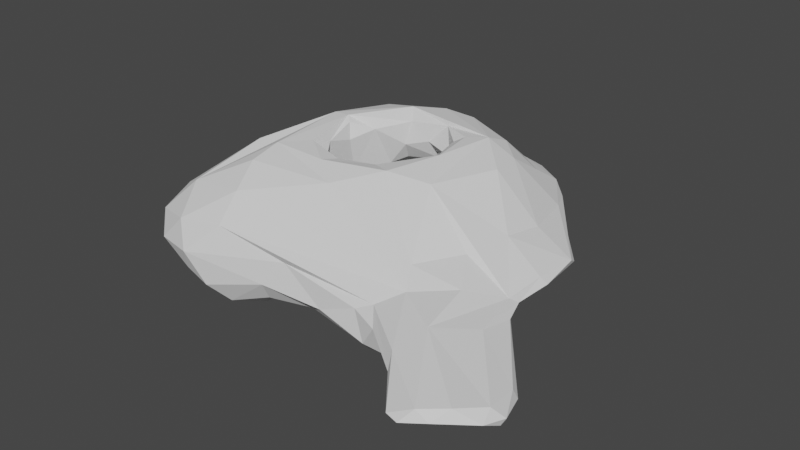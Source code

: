 # Source: CaveRoof_1.blend  (saved by Blender 2.81.16; exported with 4.5.12 LTS)
import bpy
from mathutils import Matrix  # noqa: F401  (used for matrix-valued properties, if any)

bpy.ops.wm.read_factory_settings(use_empty=True)
scene = bpy.context.scene
scene.name = 'Scene'

# ---- collections
col_collection = bpy.data.collections.new('Collection'); scene.collection.children.link(col_collection)

# ---- world
world_world = bpy.data.worlds.new('World'); scene.world = world_world
world_world.use_nodes = True; world_world.node_tree.nodes.clear()
_N = world_world.node_tree.nodes; _L = world_world.node_tree.links
n0 = _N.new('ShaderNodeOutputWorld'); n0.name = 'World Output'; n0.location = (300, 300)
n1 = _N.new('ShaderNodeBackground'); n1.name = 'Background'; n1.location = (10, 300)
n1.inputs[0].default_value = (0.05088, 0.05088, 0.05088, 1.0)
_L.new(n1.outputs[0], n0.inputs[0])
n0.is_active_output = True
world_world.color = (0.05088, 0.05088, 0.05088)
world_world.use_sun_shadow = False
world_world.sun_shadow_jitter_overblur = 0.0

# ---- meshes
me_plane_001 = bpy.data.meshes.new('Plane.001')
me_plane_001.from_pydata([(-14.88, -7.941, -4.971), (-3.789, 17.53, -1.202), (-1.726, 9.423, -0.002764), (-15.26, -2.152, -2.328), (-0.3074, 16.96, -1.202), (4.89, 16.07, -1.202), (9.304, 14.4, -1.202), (12.68, 9.104, -1.867), (16.75, 4.669, -1.867), (15.69, -2.755, -2.489), (21.09, -8.246, -3.753), (22.33, -11.98, -3.684), (15.07, -13.84, -3.127), (9.171, -9.78, -5.788), (6.101, -9.094, -5.005), (-1.034, -8.582, -5.005), (-9.022, -10.63, -4.971), (-11.34, 8.495, -0.002764), (8.678, 3.041, -0.002764), (3.414, 8.515, -0.002764), (-7.797, 5.205, -0.002764), (12.39, 0.1891, -0.668), (-6.887, 17.89, -1.202), (-4.987, 0.4594, -0.002764), (1.166, -0.1244, -0.002764), (4.412, 3.986, -0.002764), (-4.889, 5.16, -0.002764), (12.35, -11.31, -2.519), (16.74, -16.71, -3.662), (-13.3, 3.171, -2.328), (10.81, -4.826, -4.471), (0.06631, -4.353, -3.806), (6.928, -3.027, -3.806), (18.21, -11.19, -2.589), (-7.005, -5.086, -3.771), (-11.34, -1.368, -3.771), (14.15, -7.179, -1.653), (19.66, -14.49, -2.49), (-1.017, 13.19, -0.002764), (16.79, -0.657, -1.867), (-9.112, 13.19, -0.3993), (8.53, 8.721, -0.002764), (4.152, 12.29, -0.002764), (-5.793, 11.37, -0.002764), (12.53, 4.647, -0.668), (-13.93, -7.538, -1.058), (-3.38, 16.69, 0.06769), (-1.418, 8.979, 3.987), (-14.29, -2.032, -1.058), (-0.06773, 16.15, 0.06769), (4.876, 15.31, 0.06769), (9.075, 13.71, 0.06769), (12.29, 8.676, -0.5975), (16.16, 4.456, -0.5975), (15.29, -2.763, -1.159), (20.43, -7.986, -2.362), (22.47, -12.14, -2.37), (14.7, -13.31, -1.734), (9.085, -9.445, -1.773), (6.028, -8.635, -1.058), (-0.7585, -8.148, -1.058), (-8.358, -10.1, -1.058), (-10.56, 8.096, 1.267), (7.602, 2.908, 3.987), (3.472, 8.115, 3.987), (-7.192, 4.967, 3.987), (12.01, 0.1953, 0.602), (-6.326, 17.03, 0.06769), (-4.519, 0.4524, 3.987), (1.334, -0.1029, 3.987), (4.422, 3.807, 3.987), (-4.426, 4.924, 3.987), (12.11, -10.9, -1.155), (16.28, -16.03, -2.243), (-12.43, 3.032, -1.058), (10.51, -4.576, -0.5234), (0.2877, -4.125, 2.861), (6.815, -2.864, 2.861), (17.69, -10.79, -1.197), (-6.438, -4.823, 2.861), (-10.56, -1.286, 2.861), (13.83, -6.978, -0.306), (19.8, -14.65, -1.175), (-0.7426, 12.57, 3.987), (16.19, -0.6095, -0.5975), (-8.443, 12.57, 0.8707), (8.339, 8.311, 3.987), (4.174, 11.71, 3.987), (-5.286, 10.83, 3.987), (12.15, 4.436, 0.602), (-2.153, -7.792, -6.888), (-7.509, -9.166, -6.888), (-1.415, -4.957, -6.083), (-6.156, -5.448, -6.083), (8.678, 3.041, -1.06), (3.414, 8.515, -1.06), (4.412, 3.986, -1.06), (1.166, -0.1244, -1.06), (-1.726, 9.423, -0.5573), (-7.797, 5.205, -0.5573), (-4.889, 5.16, -0.5573), (-4.987, 0.4594, -0.5573), (-0.1437, 0.2254, -1.407), (-3.209, 0.5471, -1.245), (-0.7422, -1.449, -2.789), (-4.28, -1.717, -2.895), (-0.5582, 15.63, -0.7782), (16.76, 2.786, -1.867), (-7.673, 16.23, -0.9184), (9.031, 12.39, -0.7782), (4.629, 14.74, -0.7782), (-4.497, 15.35, -0.7782), (12.63, 7.528, -1.443), (-0.3063, 14.88, 0.4918), (16.17, 2.665, -0.5975), (-7.075, 15.45, 0.3516), (8.815, 11.8, 0.4918), (4.628, 14.04, 0.4918), (-4.053, 14.62, 0.4918), (12.24, 7.177, -0.1734), (-0.5441, 17.63, -2.734), (4.653, 16.74, -2.734), (-4.026, 18.2, -2.734), (9.068, 15.06, -2.734), (12.44, 9.765, -3.399), (-0.7949, 16.29, -2.309), (8.794, 13.05, -2.309), (4.392, 15.4, -2.309), (-4.734, 16.02, -2.309), (12.39, 8.189, -2.975)], [], [(41, 44, 21, 18), (42, 41, 18, 19), (39, 9, 21, 44), (36, 33, 12, 27), (37, 28, 12, 33), (38, 42, 19, 2), (38, 2, 20, 43), (29, 17, 20, 35), (18, 24, 97, 94), (23, 24, 102, 103), (30, 32, 18, 21), (23, 20, 99, 101), (30, 36, 27, 13), (108, 22, 1, 111), (2, 26, 100, 98), (34, 16, 0, 35), (31, 32, 14, 15), (34, 31, 92, 93), (25, 19, 95, 96), (24, 18, 32, 31), (23, 34, 35, 20), (21, 9, 36, 30), (13, 14, 32, 30), (3, 29, 35, 0), (11, 37, 33, 10), (9, 10, 33, 36), (17, 40, 43, 20), (106, 38, 43, 111), (106, 110, 42, 38), (107, 39, 44, 112), (110, 109, 41, 42), (109, 112, 44, 41), (86, 63, 66, 89), (87, 64, 63, 86), (84, 89, 66, 54), (81, 72, 57, 78), (82, 78, 57, 73), (83, 47, 64, 87), (83, 88, 65, 47), (74, 80, 65, 62), (63, 64, 70), (69, 68, 79, 76), (75, 66, 63, 77), (47, 65, 71), (75, 58, 72, 81), (115, 118, 46, 67), (71, 65, 68), (79, 80, 45, 61), (76, 60, 59, 77), (76, 79, 61, 60), (70, 69, 63), (69, 76, 77, 63), (68, 65, 80, 79), (66, 75, 81, 54), (58, 75, 77, 59), (48, 45, 80, 74), (56, 55, 78, 82), (54, 81, 78, 55), (62, 65, 88, 85), (113, 118, 88, 83), (113, 83, 87, 117), (114, 119, 89, 84), (117, 87, 86, 116), (116, 86, 89, 119), (8, 7, 52, 53), (9, 39, 84, 54), (1, 22, 67, 46), (10, 9, 54, 55), (23, 26, 71, 68), (11, 10, 55, 56), (25, 24, 69, 70), (40, 17, 62, 85), (12, 28, 73, 57), (107, 8, 53, 114), (108, 40, 85, 115), (27, 12, 57, 72), (24, 23, 68, 69), (5, 4, 49, 50), (15, 14, 59, 60), (19, 25, 70, 64), (4, 1, 46, 49), (37, 11, 56, 82), (16, 15, 60, 61), (26, 2, 47, 71), (29, 3, 48, 74), (0, 16, 61, 45), (2, 19, 64, 47), (3, 0, 45, 48), (6, 5, 50, 51), (13, 27, 72, 58), (28, 37, 82, 73), (7, 6, 51, 52), (14, 13, 58, 59), (17, 29, 74, 62), (92, 90, 91, 93), (31, 15, 90, 92), (15, 16, 91, 90), (16, 34, 93, 91), (94, 96, 95), (96, 94, 97), (24, 25, 96, 97), (19, 18, 94, 95), (98, 100, 99), (100, 101, 99), (26, 23, 101, 100), (20, 2, 98, 99), (102, 104, 105, 103), (24, 31, 104, 102), (31, 34, 105, 104), (34, 23, 103, 105), (22, 108, 115, 67), (39, 107, 114, 84), (51, 116, 119, 52), (50, 117, 116, 51), (53, 52, 119, 114), (49, 113, 117, 50), (49, 46, 118, 113), (85, 88, 118, 115), (106, 111, 128, 125), (4, 5, 121, 120), (8, 107, 112, 7), (112, 109, 126, 129), (111, 1, 122, 128), (40, 108, 111, 43), (123, 124, 129, 126), (121, 123, 126, 127), (120, 121, 127, 125), (120, 125, 128, 122), (109, 110, 127, 126), (1, 4, 120, 122), (7, 112, 129, 124), (5, 6, 123, 121), (6, 7, 124, 123), (110, 106, 125, 127)])
_uv = me_plane_001.uv_layers.new(name='UVMap')
_uv.uv.foreach_set('vector', [0.0, 0.0, 0.0, 0.0, 0.0, 0.0, 0.0, 0.0, 0.0, 0.0, 0.0, 0.0, 0.0, 0.0, 0.0, 0.0, 0.0, 0.0, 0.0, 0.0, 0.0, 0.0, 0.0, 0.0, 0.0, 0.0, 0.0, 0.0, 0.0, 0.0, 0.0, 0.0, 0.0, 0.0, 0.0, 0.0, 0.0, 0.0, 0.0, 0.0, 0.0, 0.0, 0.0, 0.0, 0.0, 0.0, 0.0, 0.0, 0.0, 0.0, 0.0, 0.0, 0.0, 0.0, 0.0, 0.0, 0.0, 0.0, 0.0, 0.0, 0.0, 0.0, 0.0, 0.0, 0.0, 0.0, 0.0, 0.0, 0.0, 0.0, 0.0, 0.0, 0.0, 0.0, 0.0, 0.0, 0.0, 0.0, 0.0, 0.0, 0.0, 0.0, 0.0, 0.0, 0.0, 0.0, 0.0, 0.0, 0.0, 0.0, 0.0, 0.0, 0.0, 0.0, 0.0, 0.0, 0.0, 0.0, 0.0, 0.0, 0.0, 0.0, 0.0, 0.0, 0.0, 0.0, 0.0, 0.0, 0.0, 0.0, 0.0, 0.0, 0.0, 0.0, 0.0, 0.0, 0.0, 0.0, 0.0, 0.0, 0.0, 0.0, 0.0, 0.0, 0.0, 0.0, 0.0, 0.0, 0.0, 0.0, 0.0, 0.0, 0.0, 0.0, 0.0, 0.0, 0.0, 0.0, 0.0, 0.0, 0.0, 0.0, 0.0, 0.0, 0.0, 0.0, 0.0, 0.0, 0.0, 0.0, 0.0, 0.0, 0.0, 0.0, 0.0, 0.0, 0.0, 0.0, 0.0, 0.0, 0.0, 0.0, 0.0, 0.0, 0.0, 0.0, 0.0, 0.0, 0.0, 0.0, 0.0, 0.0, 0.0, 0.0, 0.0, 0.0, 0.0, 0.0, 0.0, 0.0, 0.0, 0.0, 0.0, 0.0, 0.0, 0.0, 0.0, 0.0, 0.0, 0.0, 0.0, 0.0, 0.0, 0.0, 0.0, 0.0, 0.0, 0.0, 0.0, 0.0, 0.0, 0.0, 0.0, 0.0, 0.0, 0.0, 0.0, 0.0, 0.0, 0.0, 0.0, 0.0, 0.0, 0.0, 0.0, 0.0, 0.0, 0.0, 0.0, 0.0, 0.0, 0.0, 0.0, 0.0, 0.0, 0.0, 0.0, 0.0, 0.0, 0.0, 0.0, 0.0, 0.0, 0.0, 0.0, 0.0, 0.0, 0.0, 0.0, 0.0, 0.0, 0.0, 0.0, 0.0, 0.0, 0.0, 0.0, 0.0, 0.0, 0.0, 0.0, 0.0, 0.0, 0.0, 0.0, 0.0, 0.0, 0.0, 0.0, 0.0, 0.0, 0.0, 0.0, 0.0, 0.0, 0.0, 0.0, 0.0, 0.0, 0.0, 0.0, 0.0, 0.0, 0.0, 0.0, 0.0, 0.0, 0.0, 0.0, 0.0, 0.0, 0.0, 0.0, 0.0, 0.0, 0.0, 0.0, 0.0, 0.0, 0.0, 0.0, 0.0, 0.0, 0.0, 0.0, 0.0, 0.0, 0.0, 0.0, 0.0, 0.0, 0.0, 0.0, 0.0, 0.0, 0.0, 0.0, 0.0, 0.0, 0.0, 0.0, 0.0, 0.0, 0.0, 0.0, 0.0, 0.0, 0.0, 0.0, 0.0, 0.0, 0.0, 0.0, 0.0, 0.0, 0.0, 0.0, 0.0, 0.0, 0.0, 0.0, 0.0, 0.0, 0.0, 0.0, 0.0, 0.0, 0.0, 0.0, 0.0, 0.0, 0.0, 0.0, 0.0, 0.0, 0.0, 0.0, 0.0, 0.0, 0.0, 0.0, 0.0, 0.0, 0.0, 0.0, 0.0, 0.0, 0.0, 0.0, 0.0, 0.0, 0.0, 0.0, 0.0, 0.0, 0.0, 0.0, 0.0, 0.0, 0.0, 0.0, 0.0, 0.0, 0.0, 0.0, 0.0, 0.0, 0.0, 0.0, 0.0, 0.0, 0.0, 0.0, 0.0, 0.0, 0.0, 0.0, 0.0, 0.0, 0.0, 0.0, 0.0, 0.0, 0.0, 0.0, 0.0, 0.0, 0.0, 0.0, 0.0, 0.0, 0.0, 0.0, 0.0, 0.0, 0.0, 0.0, 0.0, 0.0, 0.0, 0.0, 0.0, 0.0, 0.0, 0.0, 0.0, 0.0, 0.0, 0.0, 0.0, 0.0, 0.0, 0.0, 0.0, 0.0, 0.0, 0.0, 0.0, 0.0, 0.0, 0.0, 0.0, 0.0, 0.0, 0.0, 0.0, 0.0, 0.0, 0.0, 0.0, 0.0, 0.0, 0.0, 0.0, 0.0, 0.0, 0.0, 0.0, 0.0, 0.0, 0.0, 0.0, 0.0, 0.0, 0.0, 0.0, 0.0, 0.0, 0.0, 0.0, 0.0, 0.0, 0.0, 0.0, 0.0, 0.0, 0.0, 0.0, 0.0, 0.0, 0.0, 0.0, 0.0, 0.0, 0.0, 0.0, 0.0, 0.0, 0.0, 0.0, 0.0, 0.0, 0.0, 0.0, 0.0, 0.0, 0.0, 0.0, 0.0, 0.0, 0.0, 0.0, 0.0, 0.0, 0.0, 0.0, 0.0, 0.0, 0.0, 0.0, 0.0, 0.0, 0.0, 0.0, 0.0, 0.0, 0.0, 0.0, 0.0, 0.0, 0.0, 0.0, 0.0, 0.0, 0.0, 0.0, 0.0, 0.0, 0.0, 0.0, 0.0, 0.0, 0.0, 0.0, 0.0, 0.0, 0.0, 0.0, 0.0, 0.0, 0.0, 0.0, 0.0, 0.0, 0.0, 0.0, 0.0, 0.0, 0.0, 0.0, 0.0, 0.0, 0.0, 0.0, 0.0, 0.0, 0.0, 0.0, 0.0, 0.0, 0.0, 0.0, 0.0, 0.0, 0.0, 0.0, 0.0, 0.0, 0.0, 0.0, 0.0, 0.0, 0.0, 0.0, 0.0, 0.0, 0.0, 0.0, 0.0, 0.0, 0.0, 0.0, 0.0, 0.0, 0.0, 0.0, 0.0, 0.0, 0.0, 0.0, 0.0, 0.0, 0.0, 0.0, 0.0, 0.0, 0.0, 0.0, 0.0, 0.0, 0.0, 0.0, 0.0, 0.0, 0.0, 0.0, 0.0, 0.0, 0.0, 0.0, 0.0, 0.0, 0.0, 0.0, 0.0, 0.0, 0.0, 0.0, 0.0, 0.0, 0.0, 0.0, 0.0, 0.0, 0.0, 0.0, 0.0, 0.0, 0.0, 0.0, 0.0, 0.0, 0.0, 0.0, 0.0, 0.0, 0.0, 0.0, 0.0, 0.0, 0.0, 0.0, 0.0, 0.0, 0.0, 0.0, 0.0, 0.0, 0.0, 0.0, 0.0, 0.0, 0.0, 0.0, 0.0, 0.0, 0.0, 0.0, 0.0, 0.0, 0.0, 0.0, 0.0, 0.0, 0.0, 0.0, 0.0, 0.0, 0.0, 0.0, 0.0, 0.0, 0.0, 0.0, 0.0, 0.0, 0.0, 0.0, 0.0, 0.0, 0.0, 0.0, 0.0, 0.0, 0.0, 0.0, 0.0, 0.0, 0.0, 0.0, 0.0, 0.0, 0.0, 0.0, 0.0, 0.0, 0.0, 0.0, 0.0, 0.0, 0.0, 0.0, 0.0, 0.0, 0.0, 0.0, 0.0, 0.0, 0.0, 0.0, 0.0, 0.0, 0.0, 0.0, 0.0, 0.0, 0.0, 0.0, 0.0, 0.0, 0.0, 0.0, 0.0, 0.0, 0.0, 0.0, 0.0, 0.0, 0.0, 0.0, 0.0, 0.0, 0.0, 0.0, 0.0, 0.0, 0.0, 0.0, 0.0, 0.0, 0.0, 0.0, 0.0, 0.0, 0.0, 0.0, 0.0, 0.0, 0.0, 0.0, 0.0, 0.0, 0.0, 0.0, 0.0, 0.0, 0.0, 0.0, 0.0, 0.0, 0.0, 0.0, 0.0, 0.0, 0.0, 0.0, 0.0, 0.0, 0.0, 0.0, 0.0, 0.0, 0.0, 0.0, 0.0, 0.0, 0.0, 0.0, 0.0, 0.0, 0.0, 0.0, 0.0, 0.0, 0.0, 0.0, 0.0, 0.0, 0.0, 0.0, 0.0, 0.0, 0.0, 0.0, 0.0, 0.0, 0.0, 0.0, 0.0, 0.0, 0.0, 0.0, 0.0, 0.0, 0.0, 0.0, 0.0, 0.0, 0.0, 0.0, 0.0, 0.0, 0.0, 0.0, 0.0, 0.0, 0.0, 0.0, 0.0, 0.0, 0.0, 0.0, 0.0, 0.0, 0.0, 0.0, 0.0, 0.0, 0.0, 0.0, 0.0, 0.0, 0.0, 0.0, 0.0, 0.0, 0.0, 0.0, 0.0, 0.0, 0.0, 0.0, 0.0, 0.0, 0.0, 0.0, 0.0, 0.0, 0.0, 0.0, 0.0, 0.0, 0.0, 0.0, 0.0, 0.0, 0.0, 0.0, 0.0, 0.0, 0.0, 0.0, 0.0, 0.0, 0.0, 0.0, 0.0, 0.0, 0.0, 0.0, 0.0, 0.0, 0.0, 0.0, 0.0, 0.0, 0.0, 0.0, 0.0, 0.0, 0.0, 0.0, 0.0, 0.0, 0.0, 0.0, 0.0, 0.0, 0.0, 0.0, 0.0, 0.0, 0.0, 0.0, 0.0, 0.0, 0.0, 0.0, 0.0, 0.0, 0.0, 0.0, 0.0, 0.0, 0.0, 0.0, 0.0, 0.0, 0.0, 0.0, 0.0, 0.0, 0.0, 0.0, 0.0, 0.0, 0.0, 0.0, 0.0, 0.0, 0.0, 0.0, 0.0, 0.0, 0.0, 0.0, 0.0, 0.0, 0.0, 0.0, 0.0, 0.0, 0.0, 0.0, 0.0, 0.0, 0.0, 0.0, 0.0, 0.0, 0.0, 0.0, 0.0, 0.0, 0.0, 0.0, 0.0, 0.0, 0.0, 0.0, 0.0, 0.0, 0.0, 0.0, 0.0, 0.0, 0.0, 0.0, 0.0, 0.0, 0.0, 0.0, 0.0, 0.0, 0.0, 0.0, 0.0, 0.0, 0.0, 0.0, 0.0, 0.0, 0.0, 0.0, 0.0, 0.0, 0.0, 0.0, 0.0, 0.0, 0.0, 0.0, 0.0, 0.0, 0.0, 0.0, 0.0, 0.0, 0.0, 0.0, 0.0, 0.0, 0.0, 0.0, 0.0, 0.0, 0.0, 0.0, 0.0, 0.0, 0.0, 0.0, 0.0, 0.0, 0.0, 0.0, 0.0, 0.0, 0.0, 0.0, 0.0, 0.0, 0.0, 0.0, 0.0, 0.0, 0.0, 0.0, 0.0, 0.0, 0.0, 0.0, 0.0, 0.0, 0.0, 0.0, 0.0, 0.0, 0.0, 0.0, 0.0, 0.0, 0.0, 0.0, 0.0, 0.0, 0.0, 0.0, 0.0, 0.0, 0.0, 0.0, 0.0, 0.0, 0.0, 0.0, 0.0, 0.0, 0.0, 0.0, 0.0, 0.0, 0.0, 0.0, 0.0, 0.0, 0.0, 0.0, 0.0, 0.0, 0.0, 0.0, 0.0, 0.0, 0.0, 0.0])
me_plane_001.use_remesh_fix_poles = True
me_plane_001.use_remesh_preserve_attributes = False
me_plane_001.use_mirror_vertex_groups = False
me_plane_001.update()

# ---- objects
ob_empty = bpy.data.objects.new('Empty', None)
ob_plane = bpy.data.objects.new('Plane', me_plane_001)

# ---- transforms, parenting, visibility, modifiers, constraints
ob_empty.location = (0.0, 0.0, 0.0)
ob_empty.scale = (-45.68, -45.68, -45.68)
ob_empty.empty_display_type = 'IMAGE'
ob_empty.lineart.crease_threshold = 0.0
ob_plane.location = (0.0, 0.0, 1.081)
ob_plane.lineart.crease_threshold = 0.0
_m = ob_plane.modifiers.new('Subdivision', 'SUBSURF')
_m.uv_smooth = 'PRESERVE_CORNERS'
_m.levels = 3
_m.show_only_control_edges = False
_m = ob_plane.modifiers.new('Displace', 'DISPLACE')
_m.strength = 0.2
_m = ob_plane.modifiers.new('Decimate', 'DECIMATE')
_m.ratio = 0.1
_m = ob_plane.modifiers.new('Decimate.001', 'DECIMATE')
_m.decimate_type = 'DISSOLVE'
_m.angle_limit = 0.1606

# ---- collection membership
col_collection.objects.link(ob_empty)
col_collection.objects.link(ob_plane)

# ---- scene / render settings (as saved in the file)
scene.frame_start = 1; scene.frame_end = 250; scene.frame_set(1)
scene.render.engine = 'BLENDER_EEVEE_NEXT'
scene.cycles.use_denoising = False
scene.cycles.samples = 128
scene.cycles.sampling_pattern = 'TABULATED_SOBOL'
scene.cycles.use_adaptive_sampling = False
scene.cycles.use_light_tree = False
scene.view_settings.view_transform = 'Filmic'
bpy.context.view_layer.update()

# ---- added for rendering (the .blend has no active camera and no usable light): camera, sun
cam_auto = bpy.data.cameras.new('AutoCamera')
cam_auto.lens = 50.0
cam_auto.sensor_width = 36.0
cam_auto.clip_end = 1000.0
ob_auto_camera = bpy.data.objects.new('AutoCamera', cam_auto)
scene.collection.objects.link(ob_auto_camera)
ob_auto_camera.location = (49.8838, -54.5851, 36.9653)
ob_auto_camera.rotation_euler = (1.09748, -7.21219e-08, 0.694738)
scene.camera = ob_auto_camera
light_auto_sun = bpy.data.lights.new('AutoSun', 'SUN')
light_auto_sun.energy = 3.0
light_auto_sun.angle = 0.0523599
ob_auto_sun = bpy.data.objects.new('AutoSun', light_auto_sun)
scene.collection.objects.link(ob_auto_sun)
ob_auto_sun.rotation_euler = (0.872665, 0.174533, 0.523599)
bpy.context.view_layer.update()
